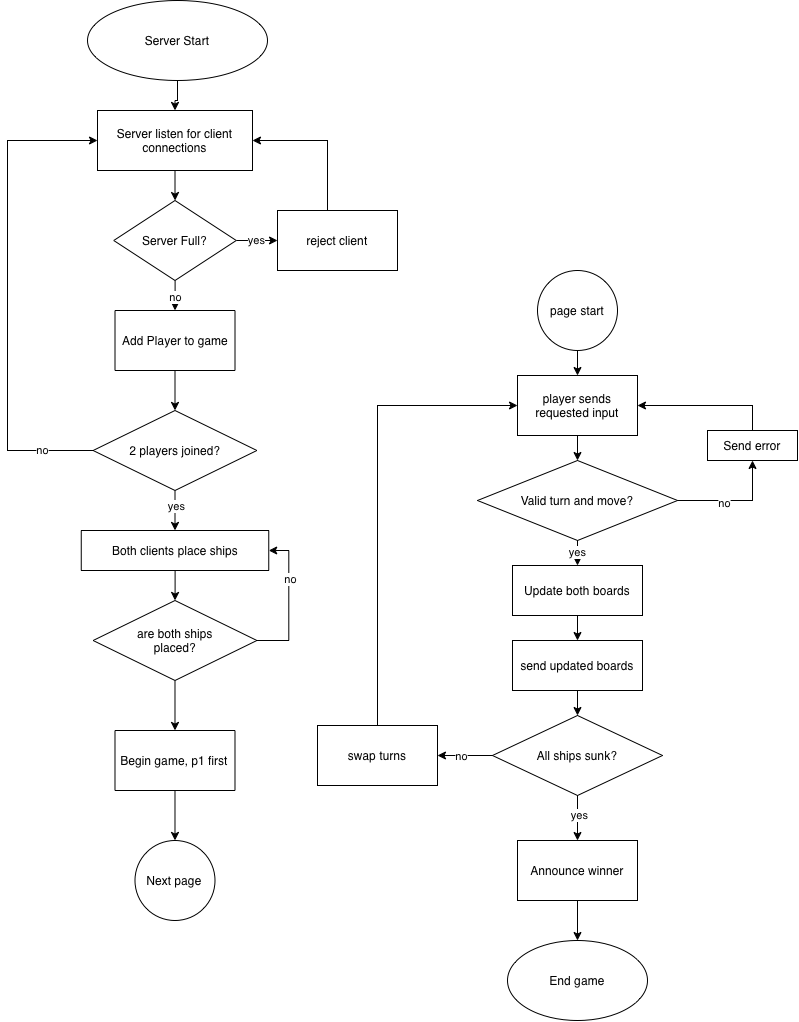

The diagram above was exported from draw.io. Its source (the exported page's mxGraphModel, read from the mxfile embedded in the PNG):
<mxGraphModel dx="1808" dy="1548" grid="1" gridSize="10" guides="1" tooltips="1" connect="1" arrows="1" fold="1" page="1" pageScale="1" pageWidth="850" pageHeight="1100" math="0" shadow="0">
  <root>
    <mxCell id="0" />
    <mxCell id="1" parent="0" />
    <mxCell id="KSkGN4CDd9gYJnb7p1wl-14" edge="1" parent="1" source="KSkGN4CDd9gYJnb7p1wl-1" style="edgeStyle=orthogonalEdgeStyle;rounded=0;orthogonalLoop=1;jettySize=auto;html=1;entryX=0.5;entryY=0;entryDx=0;entryDy=0;defaultLabelBackgroundColor=page;" target="KSkGN4CDd9gYJnb7p1wl-7">
      <mxGeometry relative="1" as="geometry" />
    </mxCell>
    <mxCell id="KSkGN4CDd9gYJnb7p1wl-1" parent="1" style="ellipse;whiteSpace=wrap;html=1;shapeInside=1;" value="Server Start" vertex="1">
      <mxGeometry height="80" width="180" x="120" y="30" as="geometry" />
    </mxCell>
    <mxCell id="KSkGN4CDd9gYJnb7p1wl-15" edge="1" parent="1" source="KSkGN4CDd9gYJnb7p1wl-7" style="edgeStyle=orthogonalEdgeStyle;rounded=0;orthogonalLoop=1;jettySize=auto;html=1;defaultLabelBackgroundColor=page;" target="KSkGN4CDd9gYJnb7p1wl-8">
      <mxGeometry relative="1" as="geometry" />
    </mxCell>
    <mxCell id="KSkGN4CDd9gYJnb7p1wl-7" parent="1" style="shape=parallelogram;perimeter=parallelogramPerimeter;whiteSpace=wrap;html=1;shapeInside=1;fixedSize=1;size=-50;" value="Server listen for client connections" vertex="1">
      <mxGeometry height="60" width="155" x="130" y="140" as="geometry" />
    </mxCell>
    <mxCell id="KSkGN4CDd9gYJnb7p1wl-16" edge="1" parent="1" source="KSkGN4CDd9gYJnb7p1wl-8" style="edgeStyle=orthogonalEdgeStyle;rounded=0;orthogonalLoop=1;jettySize=auto;html=1;entryX=0;entryY=0.5;entryDx=0;entryDy=0;defaultLabelBackgroundColor=page;" target="KSkGN4CDd9gYJnb7p1wl-9">
      <mxGeometry relative="1" as="geometry" />
    </mxCell>
    <mxCell id="KSkGN4CDd9gYJnb7p1wl-19" connectable="0" parent="KSkGN4CDd9gYJnb7p1wl-16" style="edgeLabel;html=1;align=center;verticalAlign=middle;resizable=0;points=[];inheritText=1;defaultLabelBackgroundColor=page;" value="yes" vertex="1">
      <mxGeometry relative="1" x="-0.0505" y="1" as="geometry">
        <mxPoint as="offset" />
      </mxGeometry>
    </mxCell>
    <mxCell id="KSkGN4CDd9gYJnb7p1wl-24" edge="1" parent="1" source="KSkGN4CDd9gYJnb7p1wl-8" style="edgeStyle=orthogonalEdgeStyle;rounded=0;orthogonalLoop=1;jettySize=auto;html=1;defaultLabelBackgroundColor=page;" target="KSkGN4CDd9gYJnb7p1wl-10">
      <mxGeometry relative="1" as="geometry" />
    </mxCell>
    <mxCell id="KSkGN4CDd9gYJnb7p1wl-25" connectable="0" parent="KSkGN4CDd9gYJnb7p1wl-24" style="edgeLabel;html=1;align=center;verticalAlign=middle;resizable=0;points=[];inheritText=1;defaultLabelBackgroundColor=page;" value="no" vertex="1">
      <mxGeometry relative="1" x="0.1243" as="geometry">
        <mxPoint as="offset" />
      </mxGeometry>
    </mxCell>
    <mxCell id="KSkGN4CDd9gYJnb7p1wl-8" parent="1" style="rhombus;whiteSpace=wrap;html=1;shapeInside=1;" value="Server Full?" vertex="1">
      <mxGeometry height="80" width="122.5" x="146.25" y="230" as="geometry" />
    </mxCell>
    <mxCell id="KSkGN4CDd9gYJnb7p1wl-17" edge="1" parent="1" source="KSkGN4CDd9gYJnb7p1wl-9" style="edgeStyle=orthogonalEdgeStyle;rounded=0;orthogonalLoop=1;jettySize=auto;html=1;entryX=1;entryY=0.5;entryDx=0;entryDy=0;defaultLabelBackgroundColor=page;" target="KSkGN4CDd9gYJnb7p1wl-7">
      <mxGeometry relative="1" as="geometry">
        <Array as="points">
          <mxPoint x="360" y="170" />
        </Array>
      </mxGeometry>
    </mxCell>
    <mxCell id="KSkGN4CDd9gYJnb7p1wl-9" parent="1" style="rounded=1;whiteSpace=wrap;html=1;arcSize=0;" value="reject client" vertex="1">
      <mxGeometry height="60" width="120" x="310" y="240" as="geometry" />
    </mxCell>
    <mxCell id="KSkGN4CDd9gYJnb7p1wl-26" edge="1" parent="1" source="KSkGN4CDd9gYJnb7p1wl-10" style="edgeStyle=orthogonalEdgeStyle;rounded=0;orthogonalLoop=1;jettySize=auto;html=1;entryX=0.5;entryY=0;entryDx=0;entryDy=0;defaultLabelBackgroundColor=page;" target="KSkGN4CDd9gYJnb7p1wl-12">
      <mxGeometry relative="1" as="geometry" />
    </mxCell>
    <mxCell id="KSkGN4CDd9gYJnb7p1wl-10" parent="1" style="rounded=1;whiteSpace=wrap;html=1;arcSize=0;" value="Add Player to game" vertex="1">
      <mxGeometry height="60" width="120" x="147.5" y="340" as="geometry" />
    </mxCell>
    <mxCell id="KSkGN4CDd9gYJnb7p1wl-23" edge="1" parent="1" source="KSkGN4CDd9gYJnb7p1wl-12" style="edgeStyle=orthogonalEdgeStyle;rounded=0;orthogonalLoop=1;jettySize=auto;html=1;entryX=0;entryY=0.5;entryDx=0;entryDy=0;defaultLabelBackgroundColor=page;" target="KSkGN4CDd9gYJnb7p1wl-7">
      <mxGeometry relative="1" as="geometry">
        <Array as="points">
          <mxPoint x="40" y="480" />
          <mxPoint x="40" y="170" />
        </Array>
      </mxGeometry>
    </mxCell>
    <mxCell id="KSkGN4CDd9gYJnb7p1wl-27" connectable="0" parent="KSkGN4CDd9gYJnb7p1wl-23" style="edgeLabel;html=1;align=center;verticalAlign=middle;resizable=0;points=[];inheritText=1;defaultLabelBackgroundColor=page;" value="no" vertex="1">
      <mxGeometry relative="1" x="-0.7892" y="-1" as="geometry">
        <mxPoint as="offset" />
      </mxGeometry>
    </mxCell>
    <mxCell id="KSkGN4CDd9gYJnb7p1wl-29" edge="1" parent="1" source="KSkGN4CDd9gYJnb7p1wl-12" style="edgeStyle=orthogonalEdgeStyle;rounded=0;orthogonalLoop=1;jettySize=auto;html=1;entryX=0.5;entryY=0;entryDx=0;entryDy=0;defaultLabelBackgroundColor=page;" target="KSkGN4CDd9gYJnb7p1wl-28">
      <mxGeometry relative="1" as="geometry" />
    </mxCell>
    <mxCell id="KSkGN4CDd9gYJnb7p1wl-30" connectable="0" parent="KSkGN4CDd9gYJnb7p1wl-29" style="edgeLabel;html=1;align=center;verticalAlign=middle;resizable=0;points=[];inheritText=1;defaultLabelBackgroundColor=page;" value="yes" vertex="1">
      <mxGeometry relative="1" x="-0.1999" y="1" as="geometry">
        <mxPoint as="offset" />
      </mxGeometry>
    </mxCell>
    <mxCell id="KSkGN4CDd9gYJnb7p1wl-12" parent="1" style="rhombus;whiteSpace=wrap;html=1;shapeInside=1;" value="2 players joined?" vertex="1">
      <mxGeometry height="80" width="163.75" x="125.62" y="440" as="geometry" />
    </mxCell>
    <mxCell id="KSkGN4CDd9gYJnb7p1wl-38" edge="1" parent="1" source="KSkGN4CDd9gYJnb7p1wl-28" style="edgeStyle=orthogonalEdgeStyle;rounded=0;orthogonalLoop=1;jettySize=auto;html=1;defaultLabelBackgroundColor=page;" target="KSkGN4CDd9gYJnb7p1wl-31">
      <mxGeometry relative="1" as="geometry" />
    </mxCell>
    <mxCell id="KSkGN4CDd9gYJnb7p1wl-28" parent="1" style="shape=parallelogram;perimeter=parallelogramPerimeter;whiteSpace=wrap;html=1;shapeInside=1;fixedSize=1;size=-20;" value="Both clients place ships" vertex="1">
      <mxGeometry height="40" width="187.5" x="113.75" y="560" as="geometry" />
    </mxCell>
    <mxCell id="KSkGN4CDd9gYJnb7p1wl-39" edge="1" parent="1" source="KSkGN4CDd9gYJnb7p1wl-31" style="edgeStyle=orthogonalEdgeStyle;rounded=0;orthogonalLoop=1;jettySize=auto;html=1;entryX=1;entryY=0.5;entryDx=0;entryDy=0;defaultLabelBackgroundColor=page;" target="KSkGN4CDd9gYJnb7p1wl-28">
      <mxGeometry relative="1" as="geometry">
        <Array as="points">
          <mxPoint x="321.3" y="670" />
          <mxPoint x="321.3" y="580" />
        </Array>
      </mxGeometry>
    </mxCell>
    <mxCell id="KSkGN4CDd9gYJnb7p1wl-40" connectable="0" parent="KSkGN4CDd9gYJnb7p1wl-39" style="edgeLabel;html=1;align=center;verticalAlign=middle;resizable=0;points=[];inheritText=1;defaultLabelBackgroundColor=page;" value="no" vertex="1">
      <mxGeometry relative="1" x="0.311" y="-1" as="geometry">
        <mxPoint as="offset" />
      </mxGeometry>
    </mxCell>
    <mxCell id="KSkGN4CDd9gYJnb7p1wl-42" edge="1" parent="1" source="KSkGN4CDd9gYJnb7p1wl-31" style="edgeStyle=orthogonalEdgeStyle;rounded=0;orthogonalLoop=1;jettySize=auto;html=1;entryX=0.5;entryY=0;entryDx=0;entryDy=0;defaultLabelBackgroundColor=page;" target="KSkGN4CDd9gYJnb7p1wl-41">
      <mxGeometry relative="1" as="geometry" />
    </mxCell>
    <mxCell id="KSkGN4CDd9gYJnb7p1wl-31" parent="1" style="rhombus;whiteSpace=wrap;html=1;shapeInside=1;" value="are both ships placed?" vertex="1">
      <mxGeometry height="80" width="163.75" x="125.63" y="630" as="geometry" />
    </mxCell>
    <mxCell id="KSkGN4CDd9gYJnb7p1wl-44" edge="1" parent="1" source="KSkGN4CDd9gYJnb7p1wl-41" style="edgeStyle=orthogonalEdgeStyle;rounded=0;orthogonalLoop=1;jettySize=auto;html=1;entryX=0.5;entryY=0;entryDx=0;entryDy=0;defaultLabelBackgroundColor=page;" target="KSkGN4CDd9gYJnb7p1wl-43">
      <mxGeometry relative="1" as="geometry" />
    </mxCell>
    <mxCell id="KSkGN4CDd9gYJnb7p1wl-41" parent="1" style="whiteSpace=wrap;html=1;" value="Begin game, p1 first" vertex="1">
      <mxGeometry height="60" width="120" x="147.49" y="760" as="geometry" />
    </mxCell>
    <mxCell id="KSkGN4CDd9gYJnb7p1wl-43" parent="1" style="ellipse;whiteSpace=wrap;html=1;shapeInside=1;" value="Next page" vertex="1">
      <mxGeometry height="80" width="80" x="167.49" y="870" as="geometry" />
    </mxCell>
    <mxCell id="d9t1AW-8jeTMbCggdcKB-1" edge="1" parent="1" source="d9t1AW-8jeTMbCggdcKB-2" style="edgeStyle=orthogonalEdgeStyle;rounded=0;orthogonalLoop=1;jettySize=auto;html=1;entryX=0.5;entryY=0;entryDx=0;entryDy=0;defaultLabelBackgroundColor=page;" target="d9t1AW-8jeTMbCggdcKB-4">
      <mxGeometry relative="1" as="geometry" />
    </mxCell>
    <mxCell id="d9t1AW-8jeTMbCggdcKB-2" parent="1" style="ellipse;whiteSpace=wrap;html=1;shapeInside=1;" value="page start" vertex="1">
      <mxGeometry height="80" width="80" x="570" y="300" as="geometry" />
    </mxCell>
    <mxCell id="d9t1AW-8jeTMbCggdcKB-3" edge="1" parent="1" source="d9t1AW-8jeTMbCggdcKB-4" style="edgeStyle=orthogonalEdgeStyle;rounded=0;orthogonalLoop=1;jettySize=auto;html=1;defaultLabelBackgroundColor=page;" target="d9t1AW-8jeTMbCggdcKB-8">
      <mxGeometry relative="1" as="geometry" />
    </mxCell>
    <mxCell id="d9t1AW-8jeTMbCggdcKB-4" parent="1" style="whiteSpace=wrap;html=1;" value="player sends requested input" vertex="1">
      <mxGeometry height="60" width="120" x="550" y="405" as="geometry" />
    </mxCell>
    <mxCell id="d9t1AW-8jeTMbCggdcKB-5" edge="1" parent="1" source="d9t1AW-8jeTMbCggdcKB-8" style="edgeStyle=orthogonalEdgeStyle;rounded=0;orthogonalLoop=1;jettySize=auto;html=1;entryX=0.5;entryY=1;entryDx=0;entryDy=0;defaultLabelBackgroundColor=page;" target="d9t1AW-8jeTMbCggdcKB-10">
      <mxGeometry relative="1" as="geometry" />
    </mxCell>
    <mxCell id="d9t1AW-8jeTMbCggdcKB-6" connectable="0" parent="d9t1AW-8jeTMbCggdcKB-5" style="edgeLabel;html=1;align=center;verticalAlign=middle;resizable=0;points=[];inheritText=1;defaultLabelBackgroundColor=page;" value="no" vertex="1">
      <mxGeometry relative="1" x="-0.2" y="-2" as="geometry">
        <mxPoint as="offset" />
      </mxGeometry>
    </mxCell>
    <mxCell id="d9t1AW-8jeTMbCggdcKB-7" edge="1" parent="1" source="d9t1AW-8jeTMbCggdcKB-8" style="edgeStyle=orthogonalEdgeStyle;rounded=0;orthogonalLoop=1;jettySize=auto;html=1;entryX=0.5;entryY=0;entryDx=0;entryDy=0;defaultLabelBackgroundColor=page;" target="d9t1AW-8jeTMbCggdcKB-12" value="yes">
      <mxGeometry relative="1" as="geometry" />
    </mxCell>
    <mxCell id="d9t1AW-8jeTMbCggdcKB-8" parent="1" style="rhombus;whiteSpace=wrap;html=1;shapeInside=1;" value="Valid turn and move?" vertex="1">
      <mxGeometry height="80" width="200" x="510" y="490" as="geometry" />
    </mxCell>
    <mxCell id="d9t1AW-8jeTMbCggdcKB-9" edge="1" parent="1" source="d9t1AW-8jeTMbCggdcKB-10" style="edgeStyle=orthogonalEdgeStyle;rounded=0;orthogonalLoop=1;jettySize=auto;html=1;entryX=1;entryY=0.5;entryDx=0;entryDy=0;defaultLabelBackgroundColor=page;" target="d9t1AW-8jeTMbCggdcKB-4">
      <mxGeometry relative="1" as="geometry">
        <Array as="points">
          <mxPoint x="785" y="435" />
        </Array>
      </mxGeometry>
    </mxCell>
    <mxCell id="d9t1AW-8jeTMbCggdcKB-10" parent="1" style="whiteSpace=wrap;html=1;" value="Send error" vertex="1">
      <mxGeometry height="30" width="90" x="740" y="460" as="geometry" />
    </mxCell>
    <mxCell id="d9t1AW-8jeTMbCggdcKB-11" edge="1" parent="1" source="d9t1AW-8jeTMbCggdcKB-12" style="edgeStyle=orthogonalEdgeStyle;rounded=0;orthogonalLoop=1;jettySize=auto;html=1;defaultLabelBackgroundColor=page;" target="d9t1AW-8jeTMbCggdcKB-14">
      <mxGeometry relative="1" as="geometry" />
    </mxCell>
    <mxCell id="d9t1AW-8jeTMbCggdcKB-12" parent="1" style="whiteSpace=wrap;html=1;" value="Update both boards" vertex="1">
      <mxGeometry height="50" width="130" x="545" y="595" as="geometry" />
    </mxCell>
    <mxCell id="d9t1AW-8jeTMbCggdcKB-13" edge="1" parent="1" source="d9t1AW-8jeTMbCggdcKB-14" style="edgeStyle=orthogonalEdgeStyle;rounded=0;orthogonalLoop=1;jettySize=auto;html=1;entryX=0.5;entryY=0;entryDx=0;entryDy=0;defaultLabelBackgroundColor=page;" target="d9t1AW-8jeTMbCggdcKB-19">
      <mxGeometry relative="1" as="geometry" />
    </mxCell>
    <mxCell id="d9t1AW-8jeTMbCggdcKB-14" parent="1" style="whiteSpace=wrap;html=1;" value="send updated boards" vertex="1">
      <mxGeometry height="50" width="130" x="545" y="670" as="geometry" />
    </mxCell>
    <mxCell id="d9t1AW-8jeTMbCggdcKB-15" edge="1" parent="1" source="d9t1AW-8jeTMbCggdcKB-19" style="edgeStyle=orthogonalEdgeStyle;rounded=0;orthogonalLoop=1;jettySize=auto;html=1;entryX=0.5;entryY=0;entryDx=0;entryDy=0;defaultLabelBackgroundColor=page;" target="d9t1AW-8jeTMbCggdcKB-23">
      <mxGeometry relative="1" as="geometry" />
    </mxCell>
    <mxCell id="d9t1AW-8jeTMbCggdcKB-16" connectable="0" parent="d9t1AW-8jeTMbCggdcKB-15" style="edgeLabel;html=1;align=center;verticalAlign=middle;resizable=0;points=[];inheritText=1;defaultLabelBackgroundColor=page;" value="yes" vertex="1">
      <mxGeometry relative="1" x="-0.1556" y="1" as="geometry">
        <mxPoint as="offset" />
      </mxGeometry>
    </mxCell>
    <mxCell id="d9t1AW-8jeTMbCggdcKB-17" edge="1" parent="1" source="d9t1AW-8jeTMbCggdcKB-19" style="edgeStyle=orthogonalEdgeStyle;rounded=0;orthogonalLoop=1;jettySize=auto;html=1;entryX=1;entryY=0.5;entryDx=0;entryDy=0;defaultLabelBackgroundColor=page;" target="d9t1AW-8jeTMbCggdcKB-21">
      <mxGeometry relative="1" as="geometry" />
    </mxCell>
    <mxCell id="d9t1AW-8jeTMbCggdcKB-18" connectable="0" parent="d9t1AW-8jeTMbCggdcKB-17" style="edgeLabel;html=1;align=center;verticalAlign=middle;resizable=0;points=[];inheritText=1;defaultLabelBackgroundColor=page;" value="no" vertex="1">
      <mxGeometry relative="1" x="0.3143" y="2" as="geometry">
        <mxPoint x="4" y="-2" as="offset" />
      </mxGeometry>
    </mxCell>
    <mxCell id="d9t1AW-8jeTMbCggdcKB-19" parent="1" style="rhombus;whiteSpace=wrap;html=1;shapeInside=1;" value="All ships sunk?" vertex="1">
      <mxGeometry height="80" width="170" x="525" y="745" as="geometry" />
    </mxCell>
    <mxCell id="d9t1AW-8jeTMbCggdcKB-20" edge="1" parent="1" style="edgeStyle=orthogonalEdgeStyle;rounded=0;orthogonalLoop=1;jettySize=auto;html=1;entryX=0;entryY=0.5;entryDx=0;entryDy=0;defaultLabelBackgroundColor=page;" target="d9t1AW-8jeTMbCggdcKB-4">
      <mxGeometry relative="1" x="0.1087" as="geometry">
        <Array as="points">
          <mxPoint x="410" y="435" />
        </Array>
        <mxPoint x="410" y="755" as="sourcePoint" />
        <mxPoint x="600" y="435" as="targetPoint" />
      </mxGeometry>
    </mxCell>
    <mxCell id="d9t1AW-8jeTMbCggdcKB-21" parent="1" style="whiteSpace=wrap;html=1;" value="swap turns" vertex="1">
      <mxGeometry height="60" width="120" x="350" y="755" as="geometry" />
    </mxCell>
    <mxCell id="d9t1AW-8jeTMbCggdcKB-22" edge="1" parent="1" source="d9t1AW-8jeTMbCggdcKB-23" style="edgeStyle=orthogonalEdgeStyle;rounded=0;orthogonalLoop=1;jettySize=auto;html=1;entryX=0.5;entryY=0;entryDx=0;entryDy=0;defaultLabelBackgroundColor=page;" target="d9t1AW-8jeTMbCggdcKB-24">
      <mxGeometry relative="1" as="geometry" />
    </mxCell>
    <mxCell id="d9t1AW-8jeTMbCggdcKB-23" parent="1" style="whiteSpace=wrap;html=1;" value="Announce winner" vertex="1">
      <mxGeometry height="60" width="120" x="550" y="870" as="geometry" />
    </mxCell>
    <mxCell id="d9t1AW-8jeTMbCggdcKB-24" parent="1" style="ellipse;whiteSpace=wrap;html=1;shapeInside=1;" value="End game" vertex="1">
      <mxGeometry height="80" width="140" x="540" y="970" as="geometry" />
    </mxCell>
  </root>
</mxGraphModel>